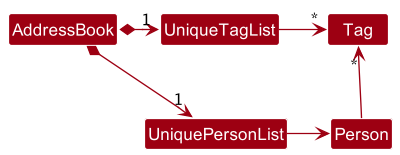

The diagram above was rendered by PlantUML. Its source (embedded in the PNG):
@startuml
!include style.puml
skinparam arrowThickness 1.1
skinparam arrowColor MODEL_COLOR
skinparam classBackgroundColor MODEL_COLOR
scale 400 width

AddressBook *-right-> "1" UniquePersonList
AddressBook *-right-> "1" UniqueTagList
UniqueTagList -[hidden]down- UniquePersonList
UniqueTagList -[hidden]down- UniquePersonList

UniqueTagList -right-> "*" Tag
UniquePersonList -right-> Person

Person -up-> "*" Tag

@enduml